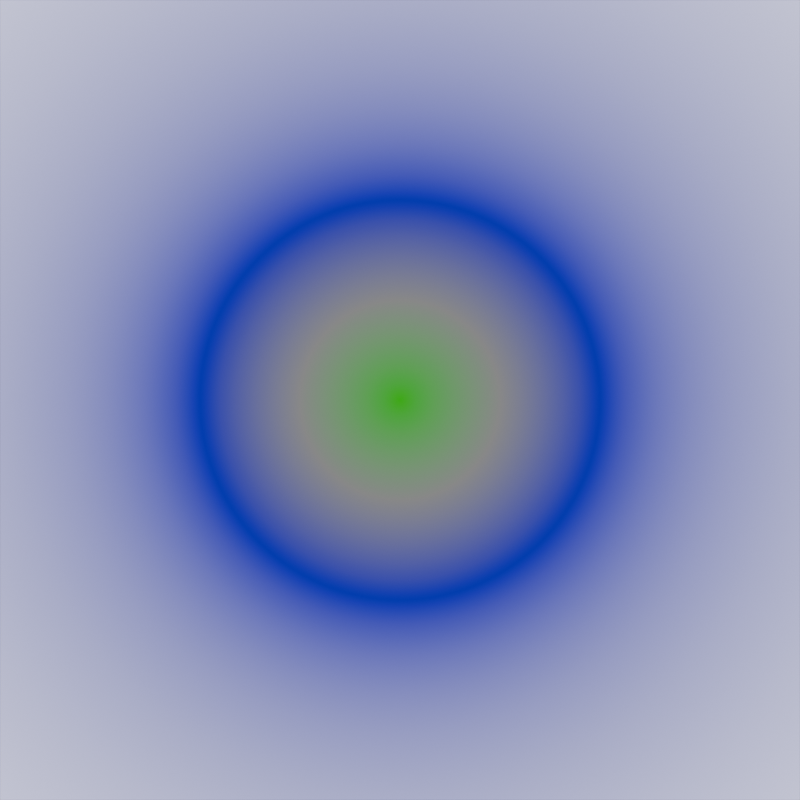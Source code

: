 # Source: crosshairs.blend  (saved by Blender 4.2.66; exported with 4.5.12 LTS)
import bpy
from mathutils import Matrix  # noqa: F401  (used for matrix-valued properties, if any)

bpy.ops.wm.read_factory_settings(use_empty=True)
scene = bpy.context.scene
scene.name = 'Scene'

# ---- collections
col_collection = bpy.data.collections.new('Collection'); scene.collection.children.link(col_collection)

# ---- images (referenced by path relative to the original .blend; pixels are not part of the script)
import os
ASSET_DIR = os.environ.get("B2B_ASSET_DIR", "")  # directory of the original .blend (textures are referenced by path, not embedded)
HERE = os.path.dirname(os.path.abspath(__file__))  # packed textures are extracted next to this script under _unpacked/

def load_image(name, relpath, width, height, colorspace="sRGB"):
    """Load a texture the original file referenced (path relative to the .blend, or extracted next to this script)."""
    p = next((c for c in (os.path.join(HERE, relpath), os.path.join(ASSET_DIR, relpath)) if relpath and os.path.exists(c)), "")
    if p:
        img = bpy.data.images.load(p, check_existing=True)
        img.name = name
    else:  # same state as the original file: an image datablock whose file is absent (Cycles renders it pink)
        img = bpy.data.images.new(name, width, height)
        img.source = "FILE"
        img.filepath = "//" + (relpath or name)
    img.colorspace_settings.name = colorspace
    return img
img_test = load_image('test', 'holo sight.png', 1024, 1024, 'sRGB')

# ---- materials (node trees are filled in below, after node groups)
mat_material_001 = bpy.data.materials.new('Material.001')

# ---- material node trees
mat_material_001.use_nodes = True; mat_material_001.node_tree.nodes.clear()
_N = mat_material_001.node_tree.nodes; _L = mat_material_001.node_tree.links
n0 = _N.new('ShaderNodeOutputMaterial'); n0.name = 'Material Output'; n0.location = (1612, 130)
n1 = _N.new('ShaderNodeTexCoord'); n1.name = 'Texture Coordinate'; n1.location = (-839, 25)
n2 = _N.new('ShaderNodeVectorMath'); n2.name = 'Vector Math'; n2.location = (-488, 22)
n2.operation = 'LENGTH'
n3 = _N.new('ShaderNodeMath'); n3.name = 'Math'; n3.location = (-226, -27)
n3.operation = 'SUBTRACT'
n4 = _N.new('ShaderNodeMath'); n4.name = 'Math.001'; n4.location = (-44, -8)
n4.operation = 'ABSOLUTE'
n5 = _N.new('ShaderNodeMath'); n5.name = 'Math.002'; n5.location = (176, 145)
n5.operation = 'MINIMUM'
n6 = _N.new('ShaderNodeCombineXYZ'); n6.name = 'Combine XYZ'; n6.location = (711, 99)
n7 = _N.new('ShaderNodeTexImage'); n7.name = 'Image Texture'; n7.location = (782, -104)
n7.image = img_test
n8 = _N.new('ShaderNodeSeparateXYZ'); n8.name = 'Separate XYZ'; n8.location = (1154, -36)
n9 = _N.new('ShaderNodeMath'); n9.name = 'Math.003'; n9.location = (1393, 24)
n9.operation = 'GREATER_THAN'
n9.inputs[1].default_value = 0.93
_L.new(n1.outputs[3], n2.inputs[0])
_L.new(n2.outputs[1], n3.inputs[0])
_L.new(n3.outputs[0], n4.inputs[0])
_L.new(n4.outputs[0], n5.inputs[0])
_L.new(n2.outputs[1], n5.inputs[1])
_L.new(n5.outputs[0], n6.inputs[0])
_L.new(n4.outputs[0], n6.inputs[1])
_L.new(n2.outputs[1], n6.inputs[2])
_L.new(n6.outputs[0], n8.inputs[0])
_L.new(n8.outputs[0], n9.inputs[0])
_L.new(n6.outputs[0], n0.inputs[0])
n0.is_active_output = True

# ---- world
world_world = bpy.data.worlds.new('World'); scene.world = world_world
world_world.use_nodes = True; world_world.node_tree.nodes.clear()
_N = world_world.node_tree.nodes; _L = world_world.node_tree.links
n0 = _N.new('ShaderNodeOutputWorld'); n0.name = 'World Output'; n0.location = (300, 300)
n1 = _N.new('ShaderNodeBackground'); n1.name = 'Background'; n1.location = (10, 300)
n1.inputs[0].default_value = (0.05088, 0.05088, 0.05088, 1.0)
_L.new(n1.outputs[0], n0.inputs[0])
n0.is_active_output = True
world_world.color = (0.05088, 0.05088, 0.05088)
world_world.sun_shadow_jitter_overblur = 0.0

# ---- cameras
cam_camera_001 = bpy.data.cameras.new('Camera.001')
cam_camera_001.type = 'ORTHO'
cam_camera_001.ortho_scale = 2.0

# ---- meshes
me_plane = bpy.data.meshes.new('Plane')
me_plane.from_pydata([(-1.0, -1.0, 0.0), (1.0, -1.0, 0.0), (-1.0, 1.0, 0.0), (1.0, 1.0, 0.0)], [], [(0, 1, 3, 2)])
_uv = me_plane.uv_layers.new(name='UVMap')
_uv.uv.foreach_set('vector', [0.0, 0.0, 1.0, 0.0, 1.0, 1.0, 0.0, 1.0])
me_plane.materials.append(mat_material_001)
me_plane.update()

# ---- objects
ob_camera = bpy.data.objects.new('Camera', cam_camera_001)
ob_plane = bpy.data.objects.new('Plane', me_plane)

# ---- transforms, parenting, visibility, modifiers, constraints
ob_camera.location = (0.0, 0.0, 2.0)
ob_plane.location = (0.0, 0.0, 0.0)

# ---- collection membership
col_collection.objects.link(ob_camera)
col_collection.objects.link(ob_plane)

# ---- scene / render settings (as saved in the file)
scene.camera = ob_camera
scene.frame_start = 1; scene.frame_end = 250; scene.frame_set(1)
scene.render.engine = 'CYCLES'
scene.render.image_settings.color_depth = '16'
scene.render.image_settings.compression = 0
scene.render.image_settings.color_management = 'OVERRIDE'
scene.render.resolution_x = 512
scene.render.resolution_y = 512
scene.cycles.use_denoising = False
scene.cycles.samples = 1
scene.view_settings.view_transform = 'Standard'
bpy.context.view_layer.update()

# ---- added for rendering (the .blend has no usable light): sun
light_auto_sun = bpy.data.lights.new('AutoSun', 'SUN')
light_auto_sun.energy = 3.0
light_auto_sun.angle = 0.0523599
ob_auto_sun = bpy.data.objects.new('AutoSun', light_auto_sun)
scene.collection.objects.link(ob_auto_sun)
ob_auto_sun.rotation_euler = (0.872665, 0.174533, 0.523599)
bpy.context.view_layer.update()
